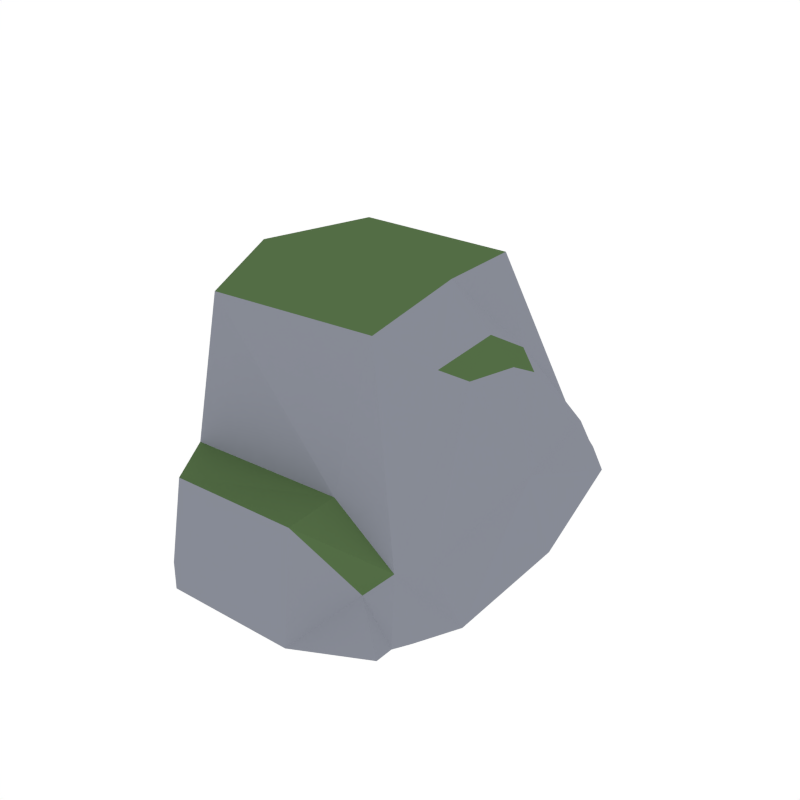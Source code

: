 # Source: Rock_Moss_5.blend  (saved by Blender 2.79.0; exported with 4.5.12 LTS)
import bpy
from mathutils import Matrix  # noqa: F401  (used for matrix-valued properties, if any)

bpy.ops.wm.read_factory_settings(use_empty=True)
scene = bpy.context.scene
scene.name = 'Scene'

# ---- collections
col_collection_1 = bpy.data.collections.new('Collection 1'); scene.collection.children.link(col_collection_1)

# ---- materials (node trees are filled in below, after node groups)
mat_rock = bpy.data.materials.new('Rock')
mat_rock.alpha_threshold = 0.0
mat_rock.diffuse_color = (0.2442, 0.2583, 0.3032, 1.0)
mat_rock.roughness = 0.5
mat_green = bpy.data.materials.new('Green')
mat_green.alpha_threshold = 0.0
mat_green.diffuse_color = (0.08744, 0.1523, 0.05986, 1.0)
mat_green.roughness = 0.5

# ---- material node trees

# ---- world
world_world = bpy.data.worlds.new('World'); scene.world = world_world
world_world.color = (1.0, 1.0, 1.0)
world_world.use_sun_shadow = False
world_world.sun_shadow_jitter_overblur = 0.0
world_world.cycles.sampling_method = 'NONE'
world_world.cycles.sample_map_resolution = 256

# ---- meshes
me_cube_025 = bpy.data.meshes.new('Cube.025')
me_cube_025.from_pydata([(-0.1735, -0.3496, 0.0782), (-0.176, -0.2387, 0.5508), (0.1949, -0.1015, 0.4666), (0.1264, -0.1829, 0.5349), (0.1528, -0.3952, 0.08519), (0.2871, -0.3285, 0.08895), (0.248, -0.2745, 0.1858), (-0.1875, -0.2898, 0.2783), (0.1276, -0.2813, 0.2851), (0.3036, -0.2981, 0.08947), (-0.1188, -0.3904, 0.06997), (0.2304, -0.06194, 0.4421), (0.2867, -0.2262, 0.1836), (0.3405, -0.2131, 0.08836), (-0.3227, -0.05279, 0.07686), (-0.2757, -0.02736, 0.565), (0.2021, 0.03382, 0.485), (-0.2761, 0.3365, 0.07732), (-0.2433, 0.2321, 0.5502), (0.1646, 0.194, 0.3953), (0.1257, 0.02155, 0.5699), (0.06115, 0.2757, 0.5343), (-0.1061, -0.01642, 0.5895), (0.01857, 0.4839, 0.08404), (0.1672, 0.4636, 0.08792), (0.1062, 0.01752, 0.0128), (0.1473, 0.4001, 0.185), (-0.2902, 0.335, 0.3048), (0.01111, 0.4276, 0.3115), (-0.3162, -0.05139, 0.3107), (0.287, 0.04718, 0.08988), (0.1925, 0.44, 0.08851), (-0.2373, 0.3926, 0.06895), (0.2464, 0.041, 0.4355), (0.2104, 0.1644, 0.3694), (0.1994, 0.3667, 0.1829), (0.2888, 0.04768, 0.2367), (0.3329, 0.05469, 0.08984), (0.2546, 0.3712, 0.08762), (-0.1188, -0.4261, 0.06997), (-0.1735, -0.3853, 0.0782), (-0.1308, -0.3868, 0.2713), (0.1528, -0.4309, 0.08519), (0.2871, -0.3642, 0.08895), (0.1316, -0.3888, 0.283), (0.2225, -0.323, 0.1597)], [], [(9, 30, 37, 13), (6, 9, 13, 12), (6, 12, 11, 2), (2, 16, 20, 3), (6, 2, 3, 8), (15, 1, 22), (4, 5, 43, 42), (14, 25, 4, 10, 0), (5, 9, 6), (0, 7, 29, 14), (8, 3, 1, 7), (0, 10, 39, 40), (25, 30, 9, 5, 4), (7, 0, 40, 41), (3, 20, 22, 1), (36, 12, 13, 37), (36, 33, 11, 12), (15, 18, 27, 29), (16, 2, 11, 33), (31, 38, 37, 30), (26, 35, 38, 31), (35, 26, 19, 34), (19, 21, 20, 16), (26, 28, 21, 19), (15, 22, 18), (28, 23, 32, 27), (14, 17, 32, 23, 25), (24, 26, 31), (17, 14, 29, 27), (28, 27, 18, 21), (27, 32, 17), (25, 23, 24, 31, 30), (26, 24, 23, 28), (21, 18, 22, 20), (36, 37, 38, 35), (36, 35, 34, 33), (16, 33, 34, 19), (44, 41, 39, 42), (41, 40, 39), (45, 44, 42, 43), (5, 6, 45, 43), (6, 8, 44, 45), (8, 7, 41, 44), (10, 4, 42, 39), (7, 1, 15, 29)])
me_cube_025.polygons.foreach_set('material_index', [0, 0, 0, 0, 0, 1, 0, 0, 0, 0, 0, 0, 0, 0, 1, 0, 0, 0, 1, 0, 0, 0, 0, 0, 1, 0, 0, 0, 0, 0, 0, 0, 0, 1, 0, 0, 1, 0, 0, 0, 0, 1, 1, 0, 0])
me_cube_025.materials.append(mat_rock)
me_cube_025.materials.append(mat_green)
me_cube_025.use_remesh_preserve_volume = False
me_cube_025.use_remesh_preserve_attributes = False
me_cube_025.use_mirror_vertex_groups = False
me_cube_025.update()

# ---- objects
ob_rock_moss_5 = bpy.data.objects.new('Rock_Moss_5', me_cube_025)

# ---- transforms, parenting, visibility, modifiers, constraints
ob_rock_moss_5.location = (0.0, 0.0, 0.0)
ob_rock_moss_5.lineart.crease_threshold = 0.0

# ---- collection membership
col_collection_1.objects.link(ob_rock_moss_5)

# ---- scene / render settings (as saved in the file)
scene.frame_start = 1; scene.frame_end = 250; scene.frame_set(0)
scene.render.engine = 'CYCLES'
scene.render.resolution_x = 1000
scene.render.resolution_y = 1000
scene.render.dither_intensity = 0.0
scene.cycles.samples = 200
scene.cycles.sampling_pattern = 'TABULATED_SOBOL'
scene.cycles.light_sampling_threshold = 0.0
scene.cycles.use_adaptive_sampling = False
scene.cycles.use_light_tree = False
scene.cycles.caustics_reflective = False
scene.cycles.caustics_refractive = False
scene.cycles.blur_glossy = 0.0
scene.cycles.max_bounces = 2
scene.cycles.pixel_filter_type = 'GAUSSIAN'
scene.cycles.sample_clamp_indirect = 0.0
scene.view_settings.view_transform = 'Standard'
bpy.context.view_layer.update()

# ---- added for rendering (the .blend has no active camera): camera
cam_auto = bpy.data.cameras.new('AutoCamera')
cam_auto.lens = 50.0
cam_auto.sensor_width = 36.0
cam_auto.clip_end = 1000.0
ob_auto_camera = bpy.data.objects.new('AutoCamera', cam_auto)
scene.collection.objects.link(ob_auto_camera)
ob_auto_camera.location = (1.18265, -1.38196, 1.24014)
ob_auto_camera.rotation_euler = (1.09748, -7.21219e-08, 0.694738)
scene.camera = ob_auto_camera
bpy.context.view_layer.update()
